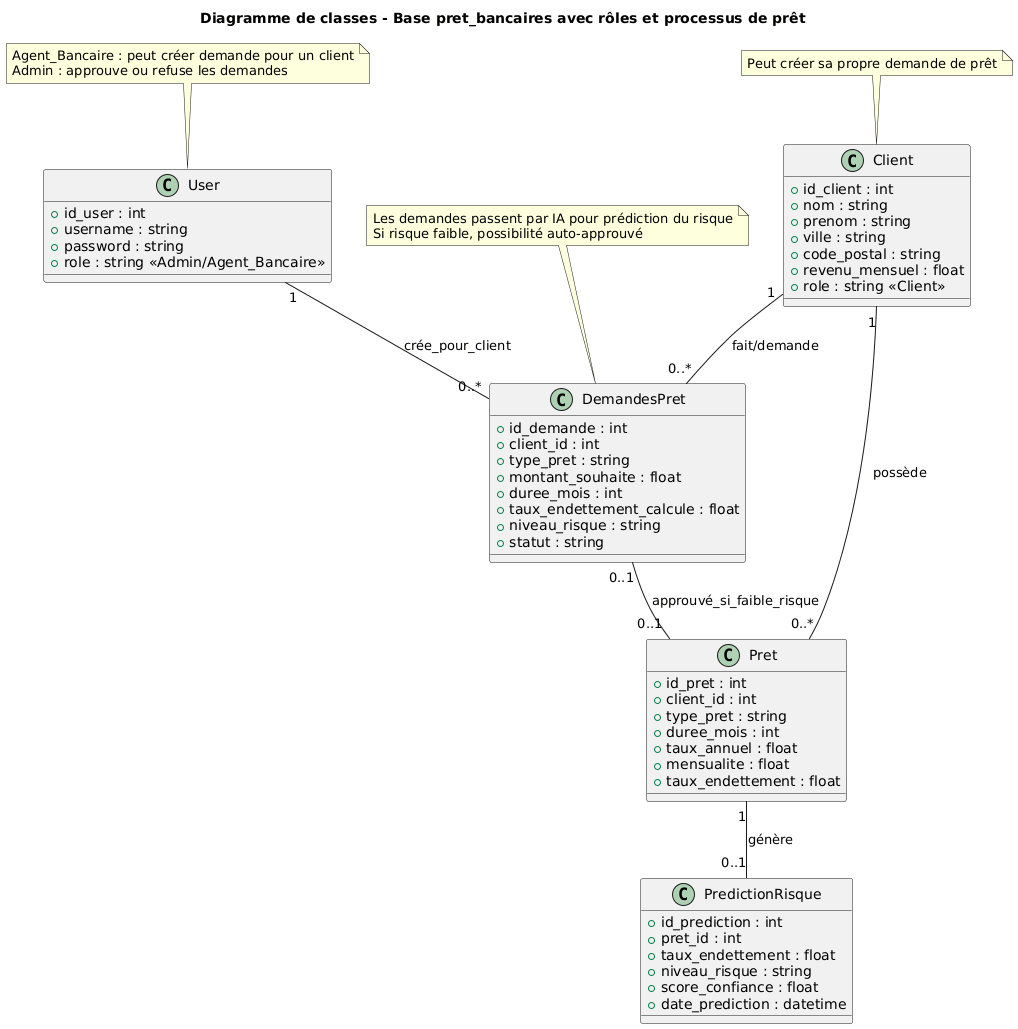

The diagram above was rendered by PlantUML. Its source (embedded in the PNG):
@startuml
title Diagramme de classes - Base pret_bancaires avec rôles et processus de prêt

' Définition des classes pour les tables
class Client {
    +id_client : int
    +nom : string
    +prenom : string
    +ville : string
    +code_postal : string
    +revenu_mensuel : float
    +role : string <<Client>>
}

class User {
    +id_user : int
    +username : string
    +password : string
    +role : string <<Admin/Agent_Bancaire>>
}

class DemandesPret {
    +id_demande : int
    +client_id : int
    +type_pret : string
    +montant_souhaite : float
    +duree_mois : int
    +taux_endettement_calcule : float
    +niveau_risque : string
    +statut : string
}

class Pret {
    +id_pret : int
    +client_id : int
    +type_pret : string
    +duree_mois : int
    +taux_annuel : float
    +mensualite : float
    +taux_endettement : float
}

class PredictionRisque {
    +id_prediction : int
    +pret_id : int
    +taux_endettement : float
    +niveau_risque : string
    +score_confiance : float
    +date_prediction : datetime
}

' Relations entre les tables
Client "1" -- "0..*" DemandesPret : fait/demande
User "1" -- "0..*" DemandesPret : crée_pour_client
Client "1" -- "0..*" Pret : possède
Pret "1" -- "0..1" PredictionRisque : génère
DemandesPret "0..1" -- "0..1" Pret : approuvé_si_faible_risque

' Rôles et responsabilités
note top of Client
  Peut créer sa propre demande de prêt
end note

note top of User
  Agent_Bancaire : peut créer demande pour un client
  Admin : approuve ou refuse les demandes
end note

note top of DemandesPret
  Les demandes passent par IA pour prédiction du risque
  Si risque faible, possibilité auto-approuvé
end note
@enduml